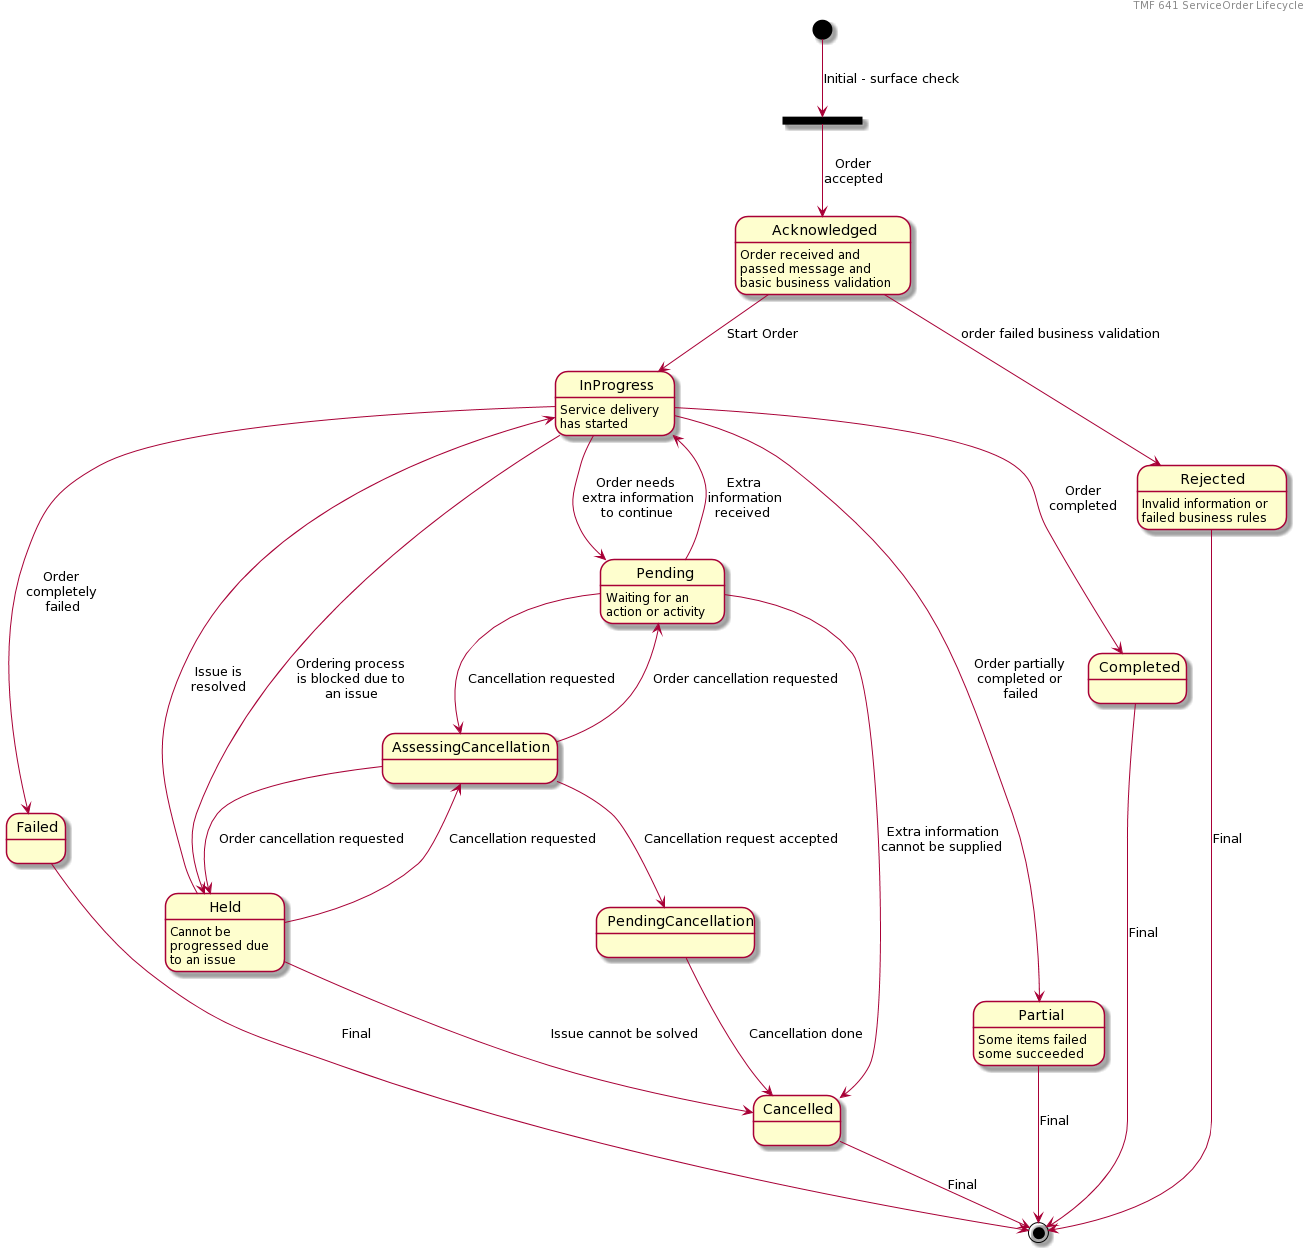

The diagram above was rendered by PlantUML. Its source (embedded in the PNG):
@startuml
header TMF 641 ServiceOrder Lifecycle

state forkState <<fork>>
[*] --> forkState: Initial - surface check
forkState --> Acknowledged: Order\naccepted


Acknowledged --> InProgress: Start Order
Acknowledged --> Rejected: order failed business validation
InProgress --> Completed: Order\ncompleted
InProgress --> Failed: Order\ncompletely\nfailed
InProgress --> Pending: Order needs\nextra information\nto continue
Pending --> Cancelled: Extra information\ncannot be supplied
Pending --> InProgress: Extra\ninformation\nreceived
InProgress --> Held: Ordering process\nis blocked due to\nan issue
InProgress --> Partial: Order partially\ncompleted or\nfailed
Held --> InProgress: Issue is\nresolved
Held --> Cancelled: Issue cannot be solved
PendingCancellation --> Cancelled: Cancellation done
AssessingCancellation --> PendingCancellation: Cancellation request accepted
Pending --> AssessingCancellation: Cancellation requested
Held --> AssessingCancellation: Cancellation requested
AssessingCancellation --> Pending: Order cancellation requested
AssessingCancellation --> Held: Order cancellation requested

Completed --> [*]: Final
Failed --> [*]: Final
Cancelled --> [*]: Final
Partial --> [*]: Final
Rejected --> [*]: Final

Acknowledged: Order received and\npassed message and\nbasic business validation
InProgress: Service delivery\nhas started
Pending: Waiting for an\naction or activity
Held: Cannot be\nprogressed due\nto an issue
Partial: Some items failed\nsome succeeded
Rejected: Invalid information or\nfailed business rules
@enduml